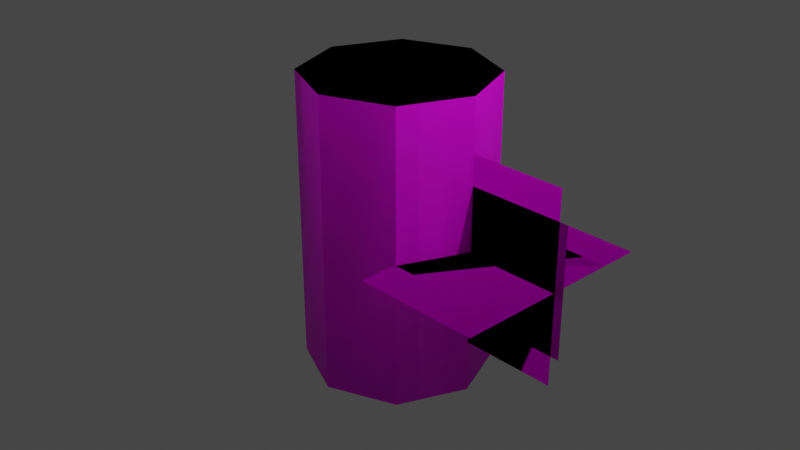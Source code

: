# Source: wood_log.blend  (saved by Blender 2.83.19; exported with 4.5.12 LTS)
import bpy
from mathutils import Matrix  # noqa: F401  (used for matrix-valued properties, if any)

bpy.ops.wm.read_factory_settings(use_empty=True)
scene = bpy.context.scene
scene.name = 'Scene'

# ---- collections
col_collection = bpy.data.collections.new('Collection'); scene.collection.children.link(col_collection)

# ---- images (referenced by path relative to the original .blend; pixels are not part of the script)
import os
ASSET_DIR = os.environ.get("B2B_ASSET_DIR", "")  # directory of the original .blend (textures are referenced by path, not embedded)
HERE = os.path.dirname(os.path.abspath(__file__))  # packed textures are extracted next to this script under _unpacked/

def load_image(name, relpath, width, height, colorspace="sRGB"):
    """Load a texture the original file referenced (path relative to the .blend, or extracted next to this script)."""
    p = next((c for c in (os.path.join(HERE, relpath), os.path.join(ASSET_DIR, relpath)) if relpath and os.path.exists(c)), "")
    if p:
        img = bpy.data.images.load(p, check_existing=True)
        img.name = name
    else:  # same state as the original file: an image datablock whose file is absent (Cycles renders it pink)
        img = bpy.data.images.new(name, width, height)
        img.source = "FILE"
        img.filepath = "//" + (relpath or name)
    img.colorspace_settings.name = colorspace
    return img
img_birch_icon_png_001 = load_image('birch_icon.png.001', 'birch_icon.png', 1024, 1024, 'sRGB')

# ---- materials (node trees are filled in below, after node groups)
mat_material_001 = bpy.data.materials.new('Material.001')
mat_material_001.alpha_threshold = 0.4532

# ---- material node trees
mat_material_001.use_nodes = True; mat_material_001.node_tree.nodes.clear()
_N = mat_material_001.node_tree.nodes; _L = mat_material_001.node_tree.links
n0 = _N.new('ShaderNodeBsdfPrincipled'); n0.name = 'Principled BSDF'; n0.location = (10, 300)
n0.distribution = 'GGX'
n0.subsurface_method = 'BURLEY'
n0.inputs[3].default_value = 1.45
n0.inputs[27].default_value = (0.0, 0.0, 0.0, 1.0)
n0.inputs[28].default_value = 1.0
n1 = _N.new('ShaderNodeOutputMaterial'); n1.name = 'Material Output'; n1.location = (300, 300)
n1.target = 'CYCLES'
n2 = _N.new('ShaderNodeTexImage'); n2.name = 'Image Texture'; n2.location = (-280, 275)
n2.image = img_birch_icon_png_001
n3 = _N.new('ShaderNodeOutputMaterial'); n3.name = 'Material Output.001'; n3.location = (0, 0)
n3.target = 'EEVEE'
n4 = _N.new('ShaderNodeMixShader'); n4.name = 'Mix Shader'; n4.location = (0, 0)
n4.label = 'Disable Shadow'
n4.hide = True
n5 = _N.new('ShaderNodeLightPath'); n5.name = 'Light Path'; n5.location = (0, 0)
n5.hide = True
n6 = _N.new('ShaderNodeBsdfTransparent'); n6.name = 'Transparent BSDF'; n6.location = (0, 0)
n6.hide = True
_L.new(n0.outputs[0], n1.inputs[0])
_L.new(n2.outputs[0], n0.inputs[0])
_L.new(n0.outputs[0], n4.inputs[1])
_L.new(n4.outputs[0], n3.inputs[0])
_L.new(n5.outputs[1], n4.inputs[0])
_L.new(n6.outputs[0], n4.inputs[2])
n1.is_active_output = True

# ---- world
world_world = bpy.data.worlds.new('World'); scene.world = world_world
world_world.use_nodes = True; world_world.node_tree.nodes.clear()
_N = world_world.node_tree.nodes; _L = world_world.node_tree.links
n0 = _N.new('ShaderNodeOutputWorld'); n0.name = 'World Output'; n0.location = (300, 300)
n1 = _N.new('ShaderNodeBackground'); n1.name = 'Background'; n1.location = (10, 300)
n1.inputs[0].default_value = (0.05088, 0.05088, 0.05088, 1.0)
_L.new(n1.outputs[0], n0.inputs[0])
n0.is_active_output = True
world_world.color = (0.05088, 0.05088, 0.05088)
world_world.use_sun_shadow = False
world_world.sun_shadow_jitter_overblur = 0.0

# ---- cameras
cam_camera = bpy.data.cameras.new('Camera')
cam_camera.clip_end = 100.0
cam_camera.ortho_scale = 7.314

# ---- lights
light_light = bpy.data.lights.new('Light', 'POINT')
light_light.transmission_factor = 0.0
light_light.energy = 1000.0
light_light.shadow_soft_size = 0.1
light_light.shadow_maximum_resolution = 0.006
light_light.use_absolute_resolution = True

# ---- meshes
me_cylinder_002 = bpy.data.meshes.new('Cylinder.002')
me_cylinder_002.from_pydata([(0.0, 1.0, 1.575), (0.0, 1.0, -1.575), (0.7071, 0.7071, 1.575), (0.7071, 0.7071, -1.575), (1.0, -4.371e-08, 1.575), (1.0, -4.371e-08, -1.575), (0.7071, -0.7071, 1.575), (0.7071, -0.7071, -1.575), (-8.742e-08, -1.0, 1.575), (-8.742e-08, -1.0, -1.575), (-0.7071, -0.7071, 1.575), (-0.7071, -0.7071, -1.575), (-1.0, 1.192e-08, 1.575), (-1.0, 1.192e-08, -1.575), (-0.7071, 0.7071, 1.575), (-0.7071, 0.7071, -1.575), (0.6934, -1.124, 0.0), (2.048, -1.124, 0.0), (0.6934, 1.124, 0.0), (2.048, 1.124, 0.0), (0.974, 0.0, 1.016), (0.974, 0.0, -1.016), (2.032, 0.0, 1.016), (2.032, 0.0, -1.016)], [], [(0, 2, 3, 1), (2, 4, 5, 3), (4, 6, 7, 5), (6, 8, 9, 7), (8, 10, 11, 9), (10, 12, 13, 11), (3, 5, 7, 9, 11, 13, 15, 1), (12, 14, 15, 13), (14, 0, 1, 15), (0, 14, 12, 10, 8, 6, 4, 2), (16, 18, 19, 17), (20, 22, 23, 21)])
me_cylinder_002.polygons.foreach_set('use_smooth', [True] * 12)
_k = set([(0, 1), (0, 2), (0, 14), (1, 3), (1, 15), (2, 3), (2, 4), (3, 5), (4, 5), (4, 6), (5, 7), (6, 7), (6, 8), (7, 9), (8, 9), (8, 10), (9, 11), (10, 11), (10, 12), (11, 13), (12, 13), (12, 14), (13, 15), (14, 15)])
me_cylinder_002.attributes.new('sharp_edge', 'BOOLEAN', 'EDGE').data.foreach_set('value', [ (min(e.vertices), max(e.vertices)) in _k for e in me_cylinder_002.edges])
_uv = me_cylinder_002.uv_layers.new(name='UVMap')
_uv.uv.foreach_set('vector', [0.7707, 0.4215, 0.7453, 0.3954, 0.1967, 0.8742, 0.2777, 0.8804, 0.74, 0.3993, 0.6987, 0.3748, 0.1546, 0.8476, 0.1987, 0.8728, 0.6948, 0.3773, 0.6414, 0.3486, 0.109, 0.799, 0.152, 0.8483, 0.6412, 0.3489, 0.604, 0.3007, 0.07046, 0.7431, 0.106, 0.8026, 0.5481, 0.2345, 0.5429, 0.08101, 0.06139, 0.549, 0.03571, 0.6741, 0.6008, 0.3037, 0.5551, 0.235, 0.03964, 0.6706, 0.06497, 0.7432, 0.8759, 0.4132, 0.9349, 0.3913, 0.8866, 0.2328, 0.7945, 0.1263, 0.6275, 0.09491, 0.5913, 0.2078, 0.6258, 0.2963, 0.7679, 0.3991, 0.8793, 0.4482, 0.798, 0.4365, 0.3258, 0.8865, 0.3877, 0.8944, 0.8021, 0.4356, 0.7709, 0.4182, 0.2787, 0.8815, 0.3273, 0.8867, 0.8084, 0.4072, 0.6891, 0.3401, 0.609, 0.2321, 0.6014, 0.1176, 0.6883, 0.08469, 0.8613, 0.1599, 0.9348, 0.3328, 0.9002, 0.4035, 0.8238, 0.5205, 0.4026, 0.8879, 0.7688, 1.009, 0.9903, 0.7453, 0.4435, 0.882, 0.7426, 1.004, 0.9944, 0.8217, 0.8528, 0.5115])
me_cylinder_002.materials.append(mat_material_001)
me_cylinder_002.use_remesh_fix_poles = True
me_cylinder_002.use_remesh_preserve_attributes = False
me_cylinder_002.use_mirror_vertex_groups = False
me_cylinder_002.update()
me_cylinder_002.normals_split_custom_set([tuple(v) for v in zip(*[iter([0.3827, 0.9239, 0.0, 0.3827, 0.9239, 0.0, 0.3827, 0.9239, 0.0, 0.3827, 0.9239, 0.0, 0.9239, 0.3827, 0.0, 0.9239, 0.3827, 0.0, 0.9239, 0.3827, 0.0, 0.9239, 0.3827, 0.0, 0.9239, -0.3827, 0.0, 0.9239, -0.3827, 0.0, 0.9239, -0.3827, 0.0, 0.9239, -0.3827, 0.0, 0.3827, -0.9239, 0.0, 0.3827, -0.9239, 0.0, 0.3827, -0.9239, 0.0, 0.3827, -0.9239, 0.0, -0.3827, -0.9239, 0.0, -0.3827, -0.9239, 0.0, -0.3827, -0.9239, 0.0, -0.3827, -0.9239, 0.0, -0.9239, -0.3827, 0.0, -0.9239, -0.3827, 0.0, -0.9239, -0.3827, 0.0, -0.9239, -0.3827, 0.0, -4.215e-08, 0.0, -1.0, -4.215e-08, 0.0, -1.0, -4.215e-08, 0.0, -1.0, -4.215e-08, 0.0, -1.0, -4.215e-08, 0.0, -1.0, -4.215e-08, 0.0, -1.0, -4.215e-08, 0.0, -1.0, -4.215e-08, 0.0, -1.0, -0.9239, 0.3827, 0.0, -0.9239, 0.3827, 0.0, -0.9239, 0.3827, 0.0, -0.9239, 0.3827, 0.0, -0.3827, 0.9239, 0.0, -0.3827, 0.9239, 0.0, -0.3827, 0.9239, 0.0, -0.3827, 0.9239, 0.0, -4.215e-08, 0.0, 1.0, -4.215e-08, 0.0, 1.0, -4.215e-08, 0.0, 1.0, -4.215e-08, 0.0, 1.0, -4.215e-08, 0.0, 1.0, -4.215e-08, 0.0, 1.0, -4.215e-08, 0.0, 1.0, -4.215e-08, 0.0, 1.0, 1.0, 9.58e-05, 4.371e-08, 1.0, 0.0, 4.371e-08, 1.0, -4.8e-05, 4.371e-08, 1.0, 4.777e-05, 4.371e-08, 1.0, -4.371e-08, -1.127e-07, 1.0, -4.371e-08, -4.8e-05, 1.0, -4.371e-08, 4.777e-05, 1.0, -4.371e-08, 9.58e-05])] * 3)])
me_cylinder_003 = bpy.data.meshes.new('Cylinder.003')
me_cylinder_003.from_pydata([(0.0, 1.0, 1.575), (0.0, 1.0, -1.575), (0.7071, 0.7071, 1.575), (0.7071, 0.7071, -1.575), (1.0, -4.371e-08, 1.575), (1.0, -4.371e-08, -1.575), (0.7071, -0.7071, 1.575), (0.7071, -0.7071, -1.575), (-8.742e-08, -1.0, 1.575), (-8.742e-08, -1.0, -1.575), (-0.7071, -0.7071, 1.575), (-0.7071, -0.7071, -1.575), (-1.0, 1.192e-08, 1.575), (-1.0, 1.192e-08, -1.575), (-0.7071, 0.7071, 1.575), (-0.7071, 0.7071, -1.575), (0.6934, -0.7101, 0.0), (2.048, -0.7101, 0.0), (0.6934, 0.7101, 0.0), (2.048, 0.7101, 0.0), (0.8809, 0.0, 0.6922), (0.8809, 0.0, -0.6922), (2.125, 0.0, 0.6922), (2.125, 0.0, -0.6922)], [], [(0, 2, 3, 1), (2, 4, 5, 3), (4, 6, 7, 5), (6, 8, 9, 7), (8, 10, 11, 9), (10, 12, 13, 11), (3, 5, 7, 9, 11, 13, 15, 1), (12, 14, 15, 13), (14, 0, 1, 15), (0, 14, 12, 10, 8, 6, 4, 2), (16, 18, 19, 17), (20, 22, 23, 21)])
me_cylinder_003.polygons.foreach_set('use_smooth', [True] * 12)
_k = set([(0, 1), (0, 2), (0, 14), (1, 3), (1, 15), (2, 3), (2, 4), (3, 5), (4, 5), (4, 6), (5, 7), (6, 7), (6, 8), (7, 9), (8, 9), (8, 10), (9, 11), (10, 11), (10, 12), (11, 13), (12, 13), (12, 14), (13, 15), (14, 15)])
me_cylinder_003.attributes.new('sharp_edge', 'BOOLEAN', 'EDGE').data.foreach_set('value', [ (min(e.vertices), max(e.vertices)) in _k for e in me_cylinder_003.edges])
_uv = me_cylinder_003.uv_layers.new(name='UVMap')
_uv.uv.foreach_set('vector', [0.6253, 0.3376, 0.5998, 0.3115, 0.0943, 0.7669, 0.1225, 0.8014, 0.6647, 0.369, 0.6264, 0.3367, 0.1243, 0.8017, 0.1615, 0.8279, 0.7172, 0.4076, 0.6649, 0.3682, 0.1628, 0.8283, 0.2263, 0.8532, 0.7728, 0.4459, 0.7171, 0.4114, 0.2256, 0.8538, 0.3061, 0.8713, 0.5272, 0.1655, 0.5207, 0.0884, 0.06878, 0.5256, 0.05172, 0.6113, 0.5405, 0.2162, 0.5267, 0.166, 0.05072, 0.6139, 0.05635, 0.6631, 0.8332, 0.3774, 0.8548, 0.3343, 0.8071, 0.2254, 0.7114, 0.1364, 0.604, 0.1513, 0.6085, 0.228, 0.6872, 0.3336, 0.7819, 0.3875, 0.5601, 0.2746, 0.5414, 0.2179, 0.05645, 0.6669, 0.0656, 0.7139, 0.6011, 0.3096, 0.5611, 0.2746, 0.06495, 0.7154, 0.09106, 0.7656, 0.781, 0.388, 0.6849, 0.334, 0.6079, 0.2302, 0.6012, 0.1511, 0.7089, 0.1361, 0.8093, 0.2291, 0.8555, 0.3352, 0.8336, 0.3787, 0.775, 0.4491, 0.3176, 0.8674, 0.7688, 1.009, 1.004, 0.8626, 0.3184, 0.8654, 0.8149, 1.085, 1.111, 0.7621, 0.7746, 0.4489])
me_cylinder_003.materials.append(mat_material_001)
me_cylinder_003.materials.append(None)
me_cylinder_003.use_remesh_fix_poles = True
me_cylinder_003.use_remesh_preserve_attributes = False
me_cylinder_003.use_mirror_vertex_groups = False
me_cylinder_003.update()
me_cylinder_003.normals_split_custom_set([tuple(v) for v in zip(*[iter([0.3827, 0.9239, 0.0, 0.3827, 0.9239, 0.0, 0.3827, 0.9239, 0.0, 0.3827, 0.9239, 0.0, 0.9239, 0.3827, 0.0, 0.9239, 0.3827, 0.0, 0.9239, 0.3827, 0.0, 0.9239, 0.3827, 0.0, 0.9239, -0.3827, 0.0, 0.9239, -0.3827, 0.0, 0.9239, -0.3827, 0.0, 0.9239, -0.3827, 0.0, 0.3827, -0.9239, 0.0, 0.3827, -0.9239, 0.0, 0.3827, -0.9239, 0.0, 0.3827, -0.9239, 0.0, -0.3827, -0.9239, 0.0, -0.3827, -0.9239, 0.0, -0.3827, -0.9239, 0.0, -0.3827, -0.9239, 0.0, -0.9239, -0.3827, 0.0, -0.9239, -0.3827, 0.0, -0.9239, -0.3827, 0.0, -0.9239, -0.3827, 0.0, -4.215e-08, 0.0, -1.0, -4.215e-08, 0.0, -1.0, -4.215e-08, 0.0, -1.0, -4.215e-08, 0.0, -1.0, -4.215e-08, 0.0, -1.0, -4.215e-08, 0.0, -1.0, -4.215e-08, 0.0, -1.0, -4.215e-08, 0.0, -1.0, -0.9239, 0.3827, 0.0, -0.9239, 0.3827, 0.0, -0.9239, 0.3827, 0.0, -0.9239, 0.3827, 0.0, -0.3827, 0.9239, 0.0, -0.3827, 0.9239, 0.0, -0.3827, 0.9239, 0.0, -0.3827, 0.9239, 0.0, -4.215e-08, 0.0, 1.0, -4.215e-08, 0.0, 1.0, -4.215e-08, 0.0, 1.0, -4.215e-08, 0.0, 1.0, -4.215e-08, 0.0, 1.0, -4.215e-08, 0.0, 1.0, -4.215e-08, 0.0, 1.0, -4.215e-08, 0.0, 1.0, 1.0, 9.58e-05, 4.371e-08, 1.0, 0.0, 4.371e-08, 1.0, -4.8e-05, 4.371e-08, 1.0, 4.777e-05, 4.371e-08, 1.0, -4.371e-08, 0.0, 1.0, -4.371e-08, -4.8e-05, 1.0, -4.371e-08, 4.777e-05, 1.0, -4.371e-08, 9.58e-05])] * 3)])
me_cylinder_004 = bpy.data.meshes.new('Cylinder.004')
me_cylinder_004.from_pydata([(0.0, 1.0, 1.575), (0.0, 1.0, -1.575), (0.7071, 0.7071, 1.575), (0.7071, 0.7071, -1.575), (1.0, -4.371e-08, 1.575), (1.0, -4.371e-08, -1.575), (0.7071, -0.7071, 1.575), (0.7071, -0.7071, -1.575), (-8.742e-08, -1.0, 1.575), (-8.742e-08, -1.0, -1.575), (-0.7071, -0.7071, 1.575), (-0.7071, -0.7071, -1.575), (-1.0, 1.192e-08, 1.575), (-1.0, 1.192e-08, -1.575), (-0.7071, 0.7071, 1.575), (-0.7071, 0.7071, -1.575), (0.6934, -1.124, 0.0), (2.048, -1.124, 0.0), (0.6934, 1.124, 0.0), (2.048, 1.124, 0.0), (0.974, 0.0, 1.016), (0.974, 0.0, -1.016), (2.032, 0.0, 1.016), (2.032, 0.0, -1.016)], [], [(0, 2, 3, 1), (2, 4, 5, 3), (4, 6, 7, 5), (6, 8, 9, 7), (8, 10, 11, 9), (10, 12, 13, 11), (3, 5, 7, 9, 11, 13, 15, 1), (12, 14, 15, 13), (14, 0, 1, 15), (0, 14, 12, 10, 8, 6, 4, 2), (16, 18, 19, 17), (20, 22, 23, 21)])
me_cylinder_004.polygons.foreach_set('use_smooth', [1, 1, 1, 1, 1, 1, 1, 1, 1, 1, 0, 0])
_k = set([(0, 1), (0, 2), (0, 14), (1, 3), (1, 15), (2, 3), (2, 4), (3, 5), (4, 5), (4, 6), (5, 7), (6, 7), (6, 8), (7, 9), (8, 9), (8, 10), (9, 11), (10, 11), (10, 12), (11, 13), (12, 13), (12, 14), (13, 15), (14, 15)])
me_cylinder_004.attributes.new('sharp_edge', 'BOOLEAN', 'EDGE').data.foreach_set('value', [ (min(e.vertices), max(e.vertices)) in _k for e in me_cylinder_004.edges])
_uv = me_cylinder_004.uv_layers.new(name='UVMap')
_uv.uv.foreach_set('vector', [0.7184, 0.3909, 0.6633, 0.3618, 0.1533, 0.816, 0.1958, 0.8469, 0.6627, 0.3625, 0.6254, 0.335, 0.116, 0.783, 0.1514, 0.8156, 0.6222, 0.3363, 0.5768, 0.2839, 0.06862, 0.7237, 0.1135, 0.7843, 0.576, 0.2847, 0.5389, 0.2365, 0.04527, 0.6734, 0.06823, 0.7235, 0.5101, 0.1796, 0.4965, 0.0968, 0.04856, 0.5372, 0.03806, 0.6146, 0.5354, 0.2364, 0.5138, 0.1811, 0.04037, 0.6153, 0.04561, 0.6719, 0.8414, 0.3875, 0.928, 0.3903, 0.8916, 0.2219, 0.7594, 0.1367, 0.5751, 0.07977, 0.5743, 0.2056, 0.6547, 0.3141, 0.7334, 0.3734, 0.8082, 0.4235, 0.7487, 0.4108, 0.2468, 0.8579, 0.2909, 0.8717, 0.7478, 0.411, 0.7166, 0.3935, 0.1977, 0.847, 0.2453, 0.8581, 0.7339, 0.3729, 0.6545, 0.3145, 0.5745, 0.2065, 0.5744, 0.08146, 0.7613, 0.1367, 0.8952, 0.2289, 0.9295, 0.389, 0.8445, 0.388, 0.8238, 0.5205, 0.4026, 0.8879, 0.7688, 1.009, 0.9903, 0.7453, 0.4435, 0.882, 0.7426, 1.004, 0.9944, 0.8217, 0.8528, 0.5115])
me_cylinder_004.materials.append(mat_material_001)
me_cylinder_004.use_remesh_fix_poles = True
me_cylinder_004.use_remesh_preserve_attributes = False
me_cylinder_004.use_mirror_vertex_groups = False
me_cylinder_004.update()
me_cylinder_004.normals_split_custom_set([tuple(v) for v in zip(*[iter([0.3827, 0.9239, 0.0, 0.3827, 0.9239, 0.0, 0.3827, 0.9239, 0.0, 0.3827, 0.9239, 0.0, 0.9239, 0.3827, 0.0, 0.9239, 0.3827, 0.0, 0.9239, 0.3827, 0.0, 0.9239, 0.3827, 0.0, 0.9239, -0.3827, 0.0, 0.9239, -0.3827, 0.0, 0.9239, -0.3827, 0.0, 0.9239, -0.3827, 0.0, 0.3827, -0.9239, 0.0, 0.3827, -0.9239, 0.0, 0.3827, -0.9239, 0.0, 0.3827, -0.9239, 0.0, -0.3827, -0.9239, 0.0, -0.3827, -0.9239, 0.0, -0.3827, -0.9239, 0.0, -0.3827, -0.9239, 0.0, -0.9239, -0.3827, 0.0, -0.9239, -0.3827, 0.0, -0.9239, -0.3827, 0.0, -0.9239, -0.3827, 0.0, -4.215e-08, 0.0, -1.0, -4.215e-08, 0.0, -1.0, -4.215e-08, 0.0, -1.0, -4.215e-08, 0.0, -1.0, -4.215e-08, 0.0, -1.0, -4.215e-08, 0.0, -1.0, -4.215e-08, 0.0, -1.0, -4.215e-08, 0.0, -1.0, -0.9239, 0.3827, 0.0, -0.9239, 0.3827, 0.0, -0.9239, 0.3827, 0.0, -0.9239, 0.3827, 0.0, -0.3827, 0.9239, 0.0, -0.3827, 0.9239, 0.0, -0.3827, 0.9239, 0.0, -0.3827, 0.9239, 0.0, -4.215e-08, 0.0, 1.0, -4.215e-08, 0.0, 1.0, -4.215e-08, 0.0, 1.0, -4.215e-08, 0.0, 1.0, -4.215e-08, 0.0, 1.0, -4.215e-08, 0.0, 1.0, -4.215e-08, 0.0, 1.0, -4.215e-08, 0.0, 1.0, 1.0, 9.58e-05, 4.371e-08, 1.0, 0.0, 4.371e-08, 1.0, -4.8e-05, 4.371e-08, 1.0, 4.777e-05, 4.371e-08, 1.0, -4.371e-08, -1.127e-07, 1.0, -4.371e-08, -4.8e-05, 1.0, -4.371e-08, 4.777e-05, 1.0, -4.371e-08, 9.58e-05])] * 3)])

# ---- objects
ob_light = bpy.data.objects.new('Light', light_light)
ob_camera = bpy.data.objects.new('Camera', cam_camera)
ob_oak_drop = bpy.data.objects.new('oak_drop', me_cylinder_002)
ob_cherry_drop = bpy.data.objects.new('cherry_drop', me_cylinder_003)
ob_birch_drop = bpy.data.objects.new('birch_drop', me_cylinder_004)

# ---- transforms, parenting, visibility, modifiers, constraints
ob_light.location = (4.076, 1.005, 5.904)
ob_light.rotation_euler = (0.6503, 0.05522, 1.866)
ob_light.lock_rotations_4d = False
ob_light.empty_display_type = 'ARROWS'
ob_light.color = (0.0, 0.0, 0.0, 0.0)
ob_light.lineart.crease_threshold = 0.0
ob_camera.location = (7.359, -6.926, 4.958)
ob_camera.rotation_euler = (1.109, 0.0, 0.8149)
ob_camera.lock_rotations_4d = False
ob_camera.empty_display_type = 'ARROWS'
ob_camera.color = (0.0, 0.0, 0.0, 0.0)
ob_camera.display_type = 'WIRE'
ob_camera.lineart.crease_threshold = 0.0
ob_oak_drop.location = (0.0, 0.0, 0.0)
ob_oak_drop.visible_shadow = False
ob_oak_drop.lineart.crease_threshold = 0.0
ob_cherry_drop.location = (0.0, 0.0, 0.0)
ob_cherry_drop.lineart.crease_threshold = 0.0
ob_birch_drop.location = (0.0, 0.0, 0.0)
ob_birch_drop.visible_shadow = False
ob_birch_drop.lineart.crease_threshold = 0.0

# ---- collection membership
col_collection.objects.link(ob_light)
col_collection.objects.link(ob_camera)
col_collection.objects.link(ob_oak_drop)
col_collection.objects.link(ob_cherry_drop)
col_collection.objects.link(ob_birch_drop)

# ---- scene / render settings (as saved in the file)
scene.camera = ob_camera
scene.frame_start = 1; scene.frame_end = 250; scene.frame_set(1)
scene.render.engine = 'BLENDER_EEVEE_NEXT'
scene.cycles.use_denoising = False
scene.cycles.samples = 128
scene.cycles.sampling_pattern = 'TABULATED_SOBOL'
scene.cycles.use_adaptive_sampling = False
scene.cycles.use_light_tree = False
scene.view_settings.view_transform = 'Filmic'
bpy.context.view_layer.update()
